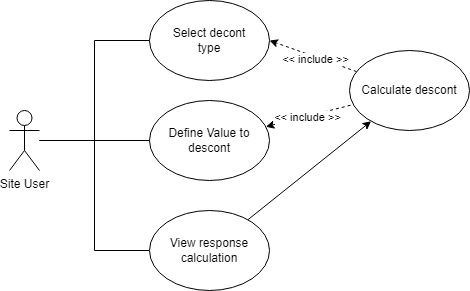

The diagram above was exported from draw.io. Its source (the exported page's mxGraphModel, read from the mxfile embedded in the PNG):
<mxGraphModel dx="1393" dy="723" grid="1" gridSize="10" guides="1" tooltips="1" connect="1" arrows="1" fold="1" page="1" pageScale="1" pageWidth="827" pageHeight="1169" math="0" shadow="0">
  <root>
    <mxCell id="0" />
    <mxCell id="1" parent="0" />
    <mxCell id="fjZrw_yFnhjDR4BaQDtl-6" style="edgeStyle=orthogonalEdgeStyle;rounded=0;orthogonalLoop=1;jettySize=auto;html=1;entryX=0;entryY=0.5;entryDx=0;entryDy=0;endArrow=none;endFill=0;" edge="1" parent="1" source="fjZrw_yFnhjDR4BaQDtl-2" target="fjZrw_yFnhjDR4BaQDtl-5">
      <mxGeometry relative="1" as="geometry" />
    </mxCell>
    <mxCell id="fjZrw_yFnhjDR4BaQDtl-8" style="edgeStyle=orthogonalEdgeStyle;rounded=0;orthogonalLoop=1;jettySize=auto;html=1;entryX=0;entryY=0.5;entryDx=0;entryDy=0;endArrow=none;endFill=0;" edge="1" parent="1" source="fjZrw_yFnhjDR4BaQDtl-2" target="fjZrw_yFnhjDR4BaQDtl-7">
      <mxGeometry relative="1" as="geometry" />
    </mxCell>
    <mxCell id="fjZrw_yFnhjDR4BaQDtl-19" style="edgeStyle=orthogonalEdgeStyle;rounded=0;orthogonalLoop=1;jettySize=auto;html=1;entryX=0;entryY=0.5;entryDx=0;entryDy=0;endArrow=none;endFill=0;" edge="1" parent="1" source="fjZrw_yFnhjDR4BaQDtl-2" target="fjZrw_yFnhjDR4BaQDtl-16">
      <mxGeometry relative="1" as="geometry" />
    </mxCell>
    <mxCell id="fjZrw_yFnhjDR4BaQDtl-2" value="Site User" style="shape=umlActor;verticalLabelPosition=bottom;verticalAlign=top;html=1;" vertex="1" parent="1">
      <mxGeometry x="190" y="190" width="30" height="60" as="geometry" />
    </mxCell>
    <mxCell id="fjZrw_yFnhjDR4BaQDtl-5" value="Select decont &lt;br&gt;type" style="ellipse;whiteSpace=wrap;html=1;" vertex="1" parent="1">
      <mxGeometry x="330" y="80" width="120" height="80" as="geometry" />
    </mxCell>
    <mxCell id="fjZrw_yFnhjDR4BaQDtl-11" style="rounded=0;orthogonalLoop=1;jettySize=auto;html=1;dashed=1;endArrow=none;endFill=0;startArrow=classic;startFill=1;" edge="1" parent="1" source="fjZrw_yFnhjDR4BaQDtl-7" target="fjZrw_yFnhjDR4BaQDtl-10">
      <mxGeometry relative="1" as="geometry" />
    </mxCell>
    <mxCell id="fjZrw_yFnhjDR4BaQDtl-12" value="&amp;lt;&amp;lt; include &amp;gt;&amp;gt;" style="edgeLabel;html=1;align=center;verticalAlign=middle;resizable=0;points=[];" vertex="1" connectable="0" parent="fjZrw_yFnhjDR4BaQDtl-11">
      <mxGeometry x="-0.0727" y="-1" relative="1" as="geometry">
        <mxPoint as="offset" />
      </mxGeometry>
    </mxCell>
    <mxCell id="fjZrw_yFnhjDR4BaQDtl-7" value="Define Value to descont" style="ellipse;whiteSpace=wrap;html=1;" vertex="1" parent="1">
      <mxGeometry x="330" y="180" width="120" height="80" as="geometry" />
    </mxCell>
    <mxCell id="fjZrw_yFnhjDR4BaQDtl-14" style="rounded=0;orthogonalLoop=1;jettySize=auto;html=1;entryX=1;entryY=0.5;entryDx=0;entryDy=0;dashed=1;" edge="1" parent="1" source="fjZrw_yFnhjDR4BaQDtl-10" target="fjZrw_yFnhjDR4BaQDtl-5">
      <mxGeometry relative="1" as="geometry" />
    </mxCell>
    <mxCell id="fjZrw_yFnhjDR4BaQDtl-15" value="&amp;lt;&amp;lt; include &amp;gt;&amp;gt;" style="edgeLabel;html=1;align=center;verticalAlign=middle;resizable=0;points=[];" vertex="1" connectable="0" parent="fjZrw_yFnhjDR4BaQDtl-14">
      <mxGeometry x="-0.0711" y="2" relative="1" as="geometry">
        <mxPoint as="offset" />
      </mxGeometry>
    </mxCell>
    <mxCell id="fjZrw_yFnhjDR4BaQDtl-10" value="Calculate descont" style="ellipse;whiteSpace=wrap;html=1;" vertex="1" parent="1">
      <mxGeometry x="530" y="130" width="120" height="80" as="geometry" />
    </mxCell>
    <mxCell id="fjZrw_yFnhjDR4BaQDtl-20" style="rounded=0;orthogonalLoop=1;jettySize=auto;html=1;" edge="1" parent="1" source="fjZrw_yFnhjDR4BaQDtl-16" target="fjZrw_yFnhjDR4BaQDtl-10">
      <mxGeometry relative="1" as="geometry" />
    </mxCell>
    <mxCell id="fjZrw_yFnhjDR4BaQDtl-16" value="View response calculation" style="ellipse;whiteSpace=wrap;html=1;" vertex="1" parent="1">
      <mxGeometry x="330" y="290" width="120" height="80" as="geometry" />
    </mxCell>
  </root>
</mxGraphModel>